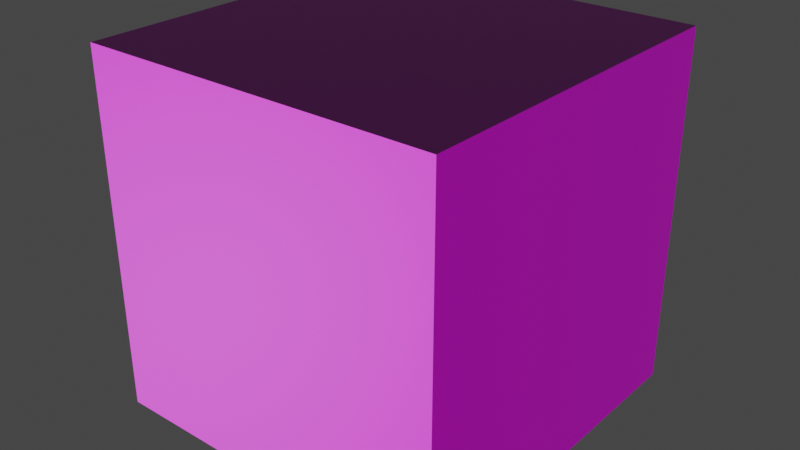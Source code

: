 # Source: smooth_stone.blend  (saved by Blender 2.81.16; exported with 4.5.12 LTS)
import bpy
from mathutils import Matrix  # noqa: F401  (used for matrix-valued properties, if any)

bpy.ops.wm.read_factory_settings(use_empty=True)
scene = bpy.context.scene
scene.name = 'Scene'

# ---- collections
col_collection = bpy.data.collections.new('Collection'); scene.collection.children.link(col_collection)

# ---- images (referenced by path relative to the original .blend; pixels are not part of the script)
import os
ASSET_DIR = os.environ.get("B2B_ASSET_DIR", "")  # directory of the original .blend (textures are referenced by path, not embedded)
HERE = os.path.dirname(os.path.abspath(__file__))  # packed textures are extracted next to this script under _unpacked/

def load_image(name, relpath, width, height, colorspace="sRGB"):
    """Load a texture the original file referenced (path relative to the .blend, or extracted next to this script)."""
    p = next((c for c in (os.path.join(HERE, relpath), os.path.join(ASSET_DIR, relpath)) if relpath and os.path.exists(c)), "")
    if p:
        img = bpy.data.images.load(p, check_existing=True)
        img.name = name
    else:  # same state as the original file: an image datablock whose file is absent (Cycles renders it pink)
        img = bpy.data.images.new(name, width, height)
        img.source = "FILE"
        img.filepath = "//" + (relpath or name)
    img.colorspace_settings.name = colorspace
    return img
img_smooth_stone_png = load_image('smooth_stone.png', 'smooth_stone.png', 1024, 1024, 'sRGB')
img_smooth_stone_n_png = load_image('smooth_stone_n.png', 'smooth_stone_n.png', 1024, 1024, 'sRGB')

# ---- materials (node trees are filled in below, after node groups)
mat_smooth_stone = bpy.data.materials.new('Smooth Stone')

# ---- material node trees
mat_smooth_stone.use_nodes = True; mat_smooth_stone.node_tree.nodes.clear()
_N = mat_smooth_stone.node_tree.nodes; _L = mat_smooth_stone.node_tree.links
n0 = _N.new('ShaderNodeOutputMaterial'); n0.name = 'Material Output'; n0.location = (300, 300)
n1 = _N.new('ShaderNodeBsdfPrincipled'); n1.name = 'Principled BSDF'; n1.location = (10, 300)
n1.distribution = 'GGX'
n1.subsurface_method = 'BURLEY'
n1.inputs[3].default_value = 1.45
n1.inputs[27].default_value = (0.0, 0.0, 0.0, 1.0)
n1.inputs[28].default_value = 1.0
n2 = _N.new('ShaderNodeTexImage'); n2.name = 'Image Texture'; n2.location = (-320, 350)
n2.image = img_smooth_stone_png
n2.interpolation = 'Closest'
n3 = _N.new('ShaderNodeTexImage'); n3.name = 'Image Texture.001'; n3.location = (-634, 166)
n3.image = img_smooth_stone_n_png
n4 = _N.new('ShaderNodeNormalMap'); n4.name = 'Normal Map'; n4.location = (-335, -8)
_L.new(n1.outputs[0], n0.inputs[0])
_L.new(n2.outputs[0], n1.inputs[0])
_L.new(n3.outputs[0], n4.inputs[1])
_L.new(n4.outputs[0], n1.inputs[5])
n0.is_active_output = True

# ---- world
world_world = bpy.data.worlds.new('World'); scene.world = world_world
world_world.use_nodes = True; world_world.node_tree.nodes.clear()
_N = world_world.node_tree.nodes; _L = world_world.node_tree.links
n0 = _N.new('ShaderNodeOutputWorld'); n0.name = 'World Output'; n0.location = (300, 300)
n1 = _N.new('ShaderNodeBackground'); n1.name = 'Background'; n1.location = (10, 300)
n1.inputs[0].default_value = (0.05088, 0.05088, 0.05088, 1.0)
_L.new(n1.outputs[0], n0.inputs[0])
n0.is_active_output = True
world_world.color = (0.05088, 0.05088, 0.05088)
world_world.use_sun_shadow = False
world_world.sun_shadow_jitter_overblur = 0.0

# ---- meshes
me_cube = bpy.data.meshes.new('Cube')
me_cube.from_pydata([(1.0, 1.0, 1.0), (1.0, 1.0, -1.0), (1.0, -1.0, 1.0), (1.0, -1.0, -1.0), (-1.0, 1.0, 1.0), (-1.0, 1.0, -1.0), (-1.0, -1.0, 1.0), (-1.0, -1.0, -1.0)], [], [(0, 4, 6, 2), (3, 2, 6, 7), (7, 6, 4, 5), (5, 1, 3, 7), (1, 0, 2, 3), (5, 4, 0, 1)])
_uv = me_cube.uv_layers.new(name='UVMap')
_uv.uv.foreach_set('vector', [-0.0007478, -0.0002518, 0.9993, 0.0001134, 1.001, 1.0, 0.0007325, 1.001, 0.0, 0.0, 1.0, 0.0, 1.0, 1.0, 0.0, 1.0, 0.0, 0.0, 1.0, 0.0, 1.0, 1.0, 0.0, 1.0, 0.0, 0.0, 1.0, 0.0, 1.0, 1.0, 0.0, 1.0, 0.0, 0.0, 1.0, 0.0, 1.0, 1.0, 0.0, 1.0, 0.0, 0.0, 1.0, 0.0, 1.0, 1.0, 0.0, 1.0])
me_cube.materials.append(mat_smooth_stone)
me_cube.use_remesh_preserve_volume = False
me_cube.use_remesh_preserve_attributes = False
me_cube.use_mirror_vertex_groups = False
me_cube.update()

# ---- objects
ob_smooth_stone = bpy.data.objects.new('Smooth Stone', me_cube)

# ---- transforms, parenting, visibility, modifiers, constraints
ob_smooth_stone.location = (0.0, 0.0, 0.0)
ob_smooth_stone.lock_rotations_4d = False
ob_smooth_stone.empty_display_type = 'ARROWS'
ob_smooth_stone.lineart.crease_threshold = 0.0

# ---- collection membership
col_collection.objects.link(ob_smooth_stone)

# ---- scene / render settings (as saved in the file)
scene.frame_start = 1; scene.frame_end = 250; scene.frame_set(0)
scene.render.engine = 'CYCLES'
scene.cycles.use_denoising = False
scene.cycles.samples = 128
scene.cycles.sampling_pattern = 'TABULATED_SOBOL'
scene.cycles.use_adaptive_sampling = False
scene.cycles.use_light_tree = False
scene.view_settings.view_transform = 'Filmic'
bpy.context.view_layer.update()

# ---- added for rendering (the .blend has no active camera and no usable light): camera, sun
cam_auto = bpy.data.cameras.new('AutoCamera')
cam_auto.lens = 50.0
cam_auto.sensor_width = 36.0
cam_auto.clip_end = 1000.0
ob_auto_camera = bpy.data.objects.new('AutoCamera', cam_auto)
scene.collection.objects.link(ob_auto_camera)
ob_auto_camera.location = (3.20507, -3.84609, 2.56406)
ob_auto_camera.rotation_euler = (1.09748, -7.21219e-08, 0.694738)
scene.camera = ob_auto_camera
light_auto_sun = bpy.data.lights.new('AutoSun', 'SUN')
light_auto_sun.energy = 3.0
light_auto_sun.angle = 0.0523599
ob_auto_sun = bpy.data.objects.new('AutoSun', light_auto_sun)
scene.collection.objects.link(ob_auto_sun)
ob_auto_sun.rotation_euler = (0.872665, 0.174533, 0.523599)
bpy.context.view_layer.update()
